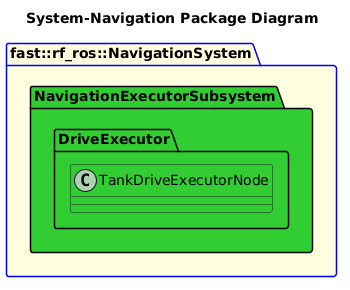

The diagram above was rendered by PlantUML. Its source (embedded in the PNG):
@startuml
title System-Navigation Package Diagram
package fast::rf_ros::NavigationSystem #LightYellow;line:blue {
    namespace NavigationExecutorSubsystem #LimeGreen {
        namespace DriveExecutor #LimeGreen {
                 class TankDriveExecutorNode #LimeGreen {}
        }
    }
}
@enduml